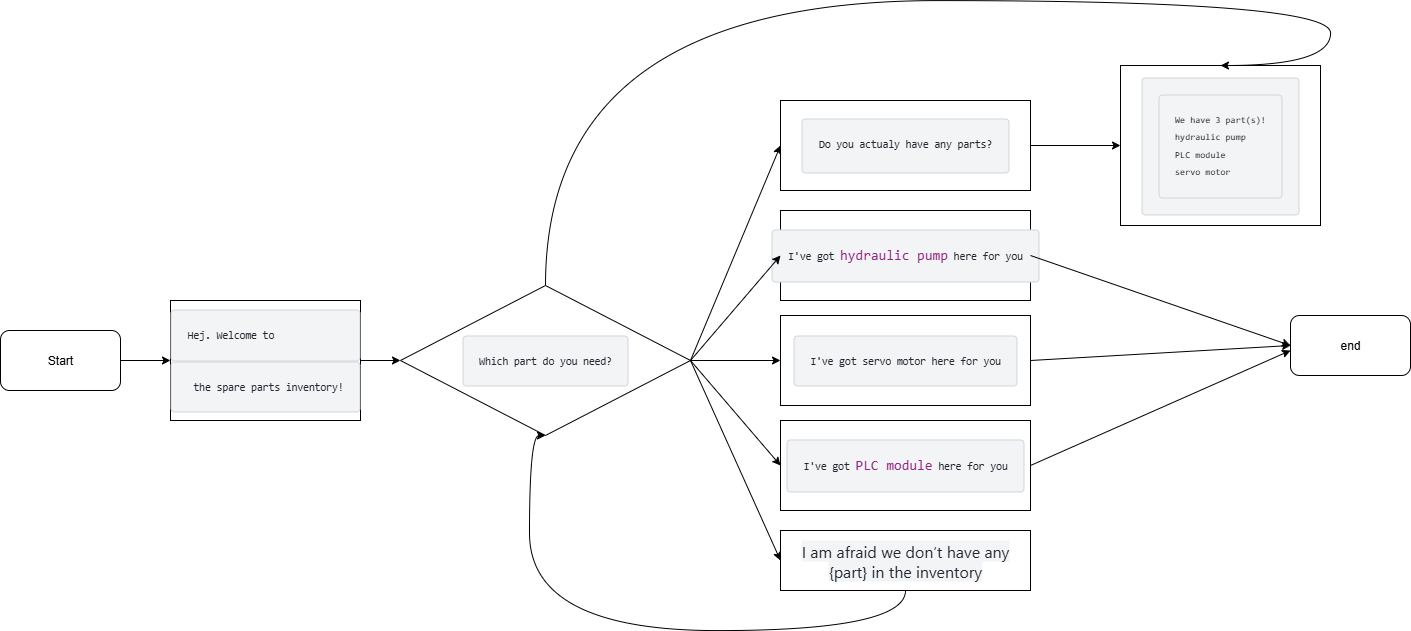

The diagram above was exported from draw.io. Its source (the exported page's mxGraphModel, read from the mxfile embedded in the PNG):
<mxGraphModel dx="1591" dy="2225" grid="1" gridSize="10" guides="1" tooltips="1" connect="1" arrows="1" fold="1" page="1" pageScale="1" pageWidth="827" pageHeight="1169" math="0" shadow="0">
  <root>
    <mxCell id="0" />
    <mxCell id="1" parent="0" />
    <mxCell id="AeMVd479KfwlvdBMi_nT-1" value="Start" style="rounded=1;whiteSpace=wrap;html=1;" vertex="1" parent="1">
      <mxGeometry x="30" y="210" width="120" height="60" as="geometry" />
    </mxCell>
    <mxCell id="AeMVd479KfwlvdBMi_nT-3" value="&lt;pre style=&quot;box-sizing: border-box; overflow: auto; clear: none; font-family: SFMono-Regular, Menlo, Consolas, Monaco, &amp;quot;Liberation Mono&amp;quot;, &amp;quot;Lucida Console&amp;quot;, monospace; font-size: 0.875em; margin: 0px; background-color: rgb(243, 244, 245); border-color: rgb(209, 213, 218); border-style: solid; border-width: 0.666667px; border-image: none 100% / 1 / 0 stretch; border-radius: 0.25rem; color: rgb(34, 40, 50); line-height: 17.5px; padding: 1rem; text-align: start;&quot; tabindex=&quot;-1&quot; id=&quot;codecell1&quot;&gt;Which part do you need?&lt;/pre&gt;" style="rhombus;whiteSpace=wrap;html=1;" vertex="1" parent="1">
      <mxGeometry x="430" y="165" width="290" height="150" as="geometry" />
    </mxCell>
    <mxCell id="AeMVd479KfwlvdBMi_nT-4" value="&lt;pre style=&quot;box-sizing: border-box; overflow: auto; clear: none; font-family: SFMono-Regular, Menlo, Consolas, Monaco, &amp;quot;Liberation Mono&amp;quot;, &amp;quot;Lucida Console&amp;quot;, monospace; font-size: 0.875em; margin: 0px; background-color: rgb(243, 244, 245); border-color: rgb(209, 213, 218); border-style: solid; border-width: 0.666667px; border-image: none 100% / 1 / 0 stretch; border-radius: 0.25rem; color: rgb(34, 40, 50); line-height: 17.5px; padding: 1rem; text-align: start;&quot; tabindex=&quot;-1&quot; id=&quot;codecell1&quot;&gt;Hej. Welcome to&lt;/pre&gt;&lt;pre style=&quot;box-sizing: border-box; overflow: auto; clear: none; font-family: SFMono-Regular, Menlo, Consolas, Monaco, &amp;quot;Liberation Mono&amp;quot;, &amp;quot;Lucida Console&amp;quot;, monospace; font-size: 0.875em; margin: 0px; background-color: rgb(243, 244, 245); border-color: rgb(209, 213, 218); border-style: solid; border-width: 0.666667px; border-image: none 100% / 1 / 0 stretch; border-radius: 0.25rem; color: rgb(34, 40, 50); line-height: 17.5px; padding: 1rem; text-align: start;&quot; tabindex=&quot;-1&quot; id=&quot;codecell1&quot;&gt; the spare parts inventory!&lt;/pre&gt;" style="rounded=0;whiteSpace=wrap;html=1;" vertex="1" parent="1">
      <mxGeometry x="200" y="180" width="190" height="120" as="geometry" />
    </mxCell>
    <mxCell id="AeMVd479KfwlvdBMi_nT-5" value="&lt;pre style=&quot;box-sizing: border-box; overflow: auto; clear: none; font-family: SFMono-Regular, Menlo, Consolas, Monaco, &amp;quot;Liberation Mono&amp;quot;, &amp;quot;Lucida Console&amp;quot;, monospace; font-size: 0.875em; margin: 0px; background-color: rgb(243, 244, 245); border-color: rgb(209, 213, 218); border-style: solid; border-width: 0.666667px; border-image: none 100% / 1 / 0 stretch; border-radius: 0.25rem; color: rgb(34, 40, 50); line-height: 17.5px; padding: 1rem; text-align: start;&quot; tabindex=&quot;-1&quot; id=&quot;codecell1&quot;&gt;I've got servo motor here for you&lt;/pre&gt;" style="rounded=0;whiteSpace=wrap;html=1;" vertex="1" parent="1">
      <mxGeometry x="810" y="195" width="250" height="90" as="geometry" />
    </mxCell>
    <mxCell id="AeMVd479KfwlvdBMi_nT-6" value="&lt;pre style=&quot;box-sizing: border-box; overflow: auto; clear: none; font-family: SFMono-Regular, Menlo, Consolas, Monaco, &amp;quot;Liberation Mono&amp;quot;, &amp;quot;Lucida Console&amp;quot;, monospace; font-size: 0.875em; margin: 0px; background-color: rgb(243, 244, 245); border-color: rgb(209, 213, 218); border-style: solid; border-width: 0.666667px; border-image: none 100% / 1 / 0 stretch; border-radius: 0.25rem; color: rgb(34, 40, 50); line-height: 17.5px; padding: 1rem; text-align: start;&quot; tabindex=&quot;-1&quot; id=&quot;codecell1&quot;&gt;I've got &lt;span style=&quot;box-sizing: border-box; hyphens: none; white-space-collapse: collapse; color: rgb(145, 37, 131); font-size: 14px;&quot; class=&quot;pre&quot;&gt;hydraulic&lt;/span&gt;&lt;span style=&quot;color: rgb(145, 37, 131); font-size: 14px; white-space: normal;&quot;&gt;&amp;nbsp;&lt;/span&gt;&lt;span style=&quot;box-sizing: border-box; hyphens: none; white-space-collapse: collapse; color: rgb(145, 37, 131); font-size: 14px;&quot; class=&quot;pre&quot;&gt;pump&lt;/span&gt; here for you&lt;/pre&gt;" style="rounded=0;whiteSpace=wrap;html=1;" vertex="1" parent="1">
      <mxGeometry x="810" y="90" width="250" height="90" as="geometry" />
    </mxCell>
    <mxCell id="AeMVd479KfwlvdBMi_nT-7" value="&lt;pre style=&quot;box-sizing: border-box; overflow: auto; clear: none; font-family: SFMono-Regular, Menlo, Consolas, Monaco, &amp;quot;Liberation Mono&amp;quot;, &amp;quot;Lucida Console&amp;quot;, monospace; font-size: 0.875em; margin: 0px; background-color: rgb(243, 244, 245); border-color: rgb(209, 213, 218); border-style: solid; border-width: 0.666667px; border-image: none 100% / 1 / 0 stretch; border-radius: 0.25rem; color: rgb(34, 40, 50); line-height: 17.5px; padding: 1rem; text-align: start;&quot; tabindex=&quot;-1&quot; id=&quot;codecell1&quot;&gt;I've got &lt;span style=&quot;box-sizing: border-box; hyphens: none; white-space-collapse: collapse; color: rgb(145, 37, 131); font-size: 14px;&quot; class=&quot;pre&quot;&gt;PLC&lt;/span&gt;&lt;span style=&quot;color: rgb(145, 37, 131); font-size: 14px; white-space: normal;&quot;&gt;&amp;nbsp;&lt;/span&gt;&lt;span style=&quot;box-sizing: border-box; hyphens: none; white-space-collapse: collapse; color: rgb(145, 37, 131); font-size: 14px;&quot; class=&quot;pre&quot;&gt;module&lt;/span&gt; here for you&lt;/pre&gt;" style="rounded=0;whiteSpace=wrap;html=1;" vertex="1" parent="1">
      <mxGeometry x="810" y="300" width="250" height="90" as="geometry" />
    </mxCell>
    <mxCell id="AeMVd479KfwlvdBMi_nT-8" value="&lt;span style=&quot;color: rgb(34, 40, 50); font-family: -apple-system, BlinkMacSystemFont, &amp;quot;Segoe UI&amp;quot;, &amp;quot;Helvetica Neue&amp;quot;, Arial, sans-serif, &amp;quot;Apple Color Emoji&amp;quot;, &amp;quot;Segoe UI Emoji&amp;quot;, &amp;quot;Segoe UI Symbol&amp;quot;; font-size: 16px; text-align: start; background-color: rgb(243, 244, 245);&quot;&gt;I am afraid we don’t have any {part} in the inventory&lt;/span&gt;" style="rounded=0;whiteSpace=wrap;html=1;" vertex="1" parent="1">
      <mxGeometry x="810" y="410" width="250" height="60" as="geometry" />
    </mxCell>
    <mxCell id="AeMVd479KfwlvdBMi_nT-9" value="" style="endArrow=classic;html=1;rounded=0;exitX=1;exitY=0.5;exitDx=0;exitDy=0;entryX=0;entryY=0.5;entryDx=0;entryDy=0;" edge="1" parent="1" source="AeMVd479KfwlvdBMi_nT-3" target="AeMVd479KfwlvdBMi_nT-6">
      <mxGeometry width="50" height="50" relative="1" as="geometry">
        <mxPoint x="790" y="330" as="sourcePoint" />
        <mxPoint x="840" y="280" as="targetPoint" />
      </mxGeometry>
    </mxCell>
    <mxCell id="AeMVd479KfwlvdBMi_nT-10" value="" style="endArrow=classic;html=1;rounded=0;exitX=1;exitY=0.5;exitDx=0;exitDy=0;entryX=0;entryY=0.5;entryDx=0;entryDy=0;" edge="1" parent="1" source="AeMVd479KfwlvdBMi_nT-3" target="AeMVd479KfwlvdBMi_nT-5">
      <mxGeometry width="50" height="50" relative="1" as="geometry">
        <mxPoint x="720" y="335" as="sourcePoint" />
        <mxPoint x="826" y="230" as="targetPoint" />
      </mxGeometry>
    </mxCell>
    <mxCell id="AeMVd479KfwlvdBMi_nT-11" value="" style="endArrow=classic;html=1;rounded=0;entryX=0;entryY=0.5;entryDx=0;entryDy=0;exitX=1;exitY=0.5;exitDx=0;exitDy=0;" edge="1" parent="1" source="AeMVd479KfwlvdBMi_nT-3" target="AeMVd479KfwlvdBMi_nT-7">
      <mxGeometry width="50" height="50" relative="1" as="geometry">
        <mxPoint x="710" y="240" as="sourcePoint" />
        <mxPoint x="846" y="240" as="targetPoint" />
      </mxGeometry>
    </mxCell>
    <mxCell id="AeMVd479KfwlvdBMi_nT-12" value="" style="endArrow=classic;html=1;rounded=0;entryX=0;entryY=0.5;entryDx=0;entryDy=0;exitX=1;exitY=0.5;exitDx=0;exitDy=0;" edge="1" parent="1" source="AeMVd479KfwlvdBMi_nT-3" target="AeMVd479KfwlvdBMi_nT-8">
      <mxGeometry width="50" height="50" relative="1" as="geometry">
        <mxPoint x="800" y="330" as="sourcePoint" />
        <mxPoint x="900" y="435" as="targetPoint" />
      </mxGeometry>
    </mxCell>
    <mxCell id="AeMVd479KfwlvdBMi_nT-18" value="" style="endArrow=classic;html=1;rounded=0;entryX=0.5;entryY=1;entryDx=0;entryDy=0;exitX=0.5;exitY=1;exitDx=0;exitDy=0;edgeStyle=orthogonalEdgeStyle;curved=1;" edge="1" parent="1" source="AeMVd479KfwlvdBMi_nT-8" target="AeMVd479KfwlvdBMi_nT-3">
      <mxGeometry width="50" height="50" relative="1" as="geometry">
        <mxPoint x="820" y="310" as="sourcePoint" />
        <mxPoint x="870" y="260" as="targetPoint" />
        <Array as="points">
          <mxPoint x="935" y="510" />
          <mxPoint x="559" y="510" />
        </Array>
      </mxGeometry>
    </mxCell>
    <mxCell id="AeMVd479KfwlvdBMi_nT-19" value="" style="endArrow=classic;html=1;rounded=0;exitX=1;exitY=0.5;exitDx=0;exitDy=0;entryX=0;entryY=0.5;entryDx=0;entryDy=0;" edge="1" parent="1" source="AeMVd479KfwlvdBMi_nT-4" target="AeMVd479KfwlvdBMi_nT-3">
      <mxGeometry width="50" height="50" relative="1" as="geometry">
        <mxPoint x="680" y="310" as="sourcePoint" />
        <mxPoint x="730" y="260" as="targetPoint" />
      </mxGeometry>
    </mxCell>
    <mxCell id="AeMVd479KfwlvdBMi_nT-20" value="" style="endArrow=classic;html=1;rounded=0;exitX=1;exitY=0.5;exitDx=0;exitDy=0;entryX=0;entryY=0.5;entryDx=0;entryDy=0;" edge="1" parent="1" source="AeMVd479KfwlvdBMi_nT-1" target="AeMVd479KfwlvdBMi_nT-4">
      <mxGeometry width="50" height="50" relative="1" as="geometry">
        <mxPoint x="560" y="250" as="sourcePoint" />
        <mxPoint x="610" y="200" as="targetPoint" />
      </mxGeometry>
    </mxCell>
    <mxCell id="AeMVd479KfwlvdBMi_nT-21" value="&lt;pre style=&quot;box-sizing: border-box; overflow: auto; clear: none; font-family: SFMono-Regular, Menlo, Consolas, Monaco, &amp;quot;Liberation Mono&amp;quot;, &amp;quot;Lucida Console&amp;quot;, monospace; font-size: 0.875em; margin: 0px; background-color: rgb(243, 244, 245); border-color: rgb(209, 213, 218); border-style: solid; border-width: 0.666667px; border-image: none 100% / 1 / 0 stretch; border-radius: 0.25rem; color: rgb(34, 40, 50); line-height: 17.5px; padding: 1rem; text-align: start;&quot; tabindex=&quot;-1&quot; id=&quot;codecell1&quot;&gt;Do you actualy have any parts?&lt;span style=&quot;color: rgba(0, 0, 0, 0); font-family: monospace; font-size: 0px; white-space-collapse: collapse; background-color: rgb(236, 236, 236);&quot;&gt;%3CmxGraphModel%3E%3Croot%3E%3CmxCell%20id%3D%220%22%2F%3E%3CmxCell%20id%3D%221%22%20parent%3D%220%22%2F%3E%3CmxCell%20id%3D%222%22%20value%3D%22%26lt%3Bpre%20style%3D%26quot%3Bbox-sizing%3A%20border-box%3B%20overflow%3A%20auto%3B%20clear%3A%20none%3B%20font-family%3A%20SFMono-Regular%2C%20Menlo%2C%20Consolas%2C%20Monaco%2C%20%26amp%3Bquot%3BLiberation%20Mono%26amp%3Bquot%3B%2C%20%26amp%3Bquot%3BLucida%20Console%26amp%3Bquot%3B%2C%20monospace%3B%20font-size%3A%200.875em%3B%20margin%3A%200px%3B%20background-color%3A%20rgb(243%2C%20244%2C%20245)%3B%20border-color%3A%20rgb(209%2C%20213%2C%20218)%3B%20border-style%3A%20solid%3B%20border-width%3A%200.666667px%3B%20border-image%3A%20none%20100%25%20%2F%201%20%2F%200%20stretch%3B%20border-radius%3A%200.25rem%3B%20color%3A%20rgb(34%2C%2040%2C%2050)%3B%20line-height%3A%2017.5px%3B%20padding%3A%201rem%3B%20text-align%3A%20start%3B%26quot%3B%20tabindex%3D%26quot%3B-1%26quot%3B%20id%3D%26quot%3Bcodecell1%26quot%3B%26gt%3BI've%20got%20%26lt%3Bspan%20style%3D%26quot%3Bbox-sizing%3A%20border-box%3B%20hyphens%3A%20none%3B%20white-space-collapse%3A%20collapse%3B%20color%3A%20rgb(145%2C%2037%2C%20131)%3B%20font-size%3A%2014px%3B%26quot%3B%20class%3D%26quot%3Bpre%26quot%3B%26gt%3Bhydraulic%26lt%3B%2Fspan%26gt%3B%26lt%3Bspan%20style%3D%26quot%3Bcolor%3A%20rgb(145%2C%2037%2C%20131)%3B%20font-size%3A%2014px%3B%20white-space%3A%20normal%3B%26quot%3B%26gt%3B%26amp%3Bnbsp%3B%26lt%3B%2Fspan%26gt%3B%26lt%3Bspan%20style%3D%26quot%3Bbox-sizing%3A%20border-box%3B%20hyphens%3A%20none%3B%20white-space-collapse%3A%20collapse%3B%20color%3A%20rgb(145%2C%2037%2C%20131)%3B%20font-size%3A%2014px%3B%26quot%3B%20class%3D%26quot%3Bpre%26quot%3B%26gt%3Bpump%26lt%3B%2Fspan%26gt%3B%20here%20for%20you%26lt%3B%2Fpre%26gt%3B%22%20style%3D%22rounded%3D0%3BwhiteSpace%3Dwrap%3Bhtml%3D1%3B%22%20vertex%3D%221%22%20parent%3D%221%22%3E%3CmxGeometry%20x%3D%22810%22%20y%3D%2290%22%20width%3D%22250%22%20height%3D%2290%22%20as%3D%22geometry%22%2F%3E%3C%2FmxCell%3E%3C%2Froot%3E%3C%2FmxGraphModel%3E&lt;/span&gt;&lt;/pre&gt;" style="rounded=0;whiteSpace=wrap;html=1;" vertex="1" parent="1">
      <mxGeometry x="810" y="-20" width="250" height="90" as="geometry" />
    </mxCell>
    <mxCell id="AeMVd479KfwlvdBMi_nT-22" value="" style="endArrow=classic;html=1;rounded=0;exitX=1;exitY=0.5;exitDx=0;exitDy=0;entryX=0;entryY=0.5;entryDx=0;entryDy=0;" edge="1" parent="1" source="AeMVd479KfwlvdBMi_nT-3" target="AeMVd479KfwlvdBMi_nT-21">
      <mxGeometry width="50" height="50" relative="1" as="geometry">
        <mxPoint x="640" y="340" as="sourcePoint" />
        <mxPoint x="690" y="290" as="targetPoint" />
      </mxGeometry>
    </mxCell>
    <mxCell id="AeMVd479KfwlvdBMi_nT-23" value="&lt;pre style=&quot;box-sizing: border-box; overflow: auto; clear: none; font-family: SFMono-Regular, Menlo, Consolas, Monaco, &amp;quot;Liberation Mono&amp;quot;, &amp;quot;Lucida Console&amp;quot;, monospace; font-size: 0.875em; margin: 0px; background-color: rgb(243, 244, 245); border-color: rgb(209, 213, 218); border-style: solid; border-width: 0.666667px; border-image: none 100% / 1 / 0 stretch; border-radius: 0.25rem; color: rgb(34, 40, 50); line-height: 17.5px; padding: 1rem; text-align: start;&quot; tabindex=&quot;-1&quot; id=&quot;codecell1&quot;&gt;&lt;pre style=&quot;box-sizing: border-box; overflow: auto; clear: none; font-family: SFMono-Regular, Menlo, Consolas, Monaco, &amp;quot;Liberation Mono&amp;quot;, &amp;quot;Lucida Console&amp;quot;, monospace; font-size: 0.875em; margin: 0px; border-color: rgb(209, 213, 218); border-style: solid; border-width: 0.666667px; border-image: none 100% / 1 / 0 stretch; border-radius: 0.25rem; line-height: 17.5px; padding: 1rem;&quot; tabindex=&quot;-1&quot; id=&quot;codecell1&quot;&gt;We have 3 part(s)!&lt;br/&gt;hydraulic pump&lt;br/&gt;PLC module&lt;br/&gt;servo motor&lt;/pre&gt;&lt;/pre&gt;" style="rounded=0;whiteSpace=wrap;html=1;" vertex="1" parent="1">
      <mxGeometry x="1150" y="-55" width="200" height="160" as="geometry" />
    </mxCell>
    <mxCell id="AeMVd479KfwlvdBMi_nT-24" value="" style="endArrow=classic;html=1;rounded=0;exitX=1;exitY=0.5;exitDx=0;exitDy=0;entryX=0;entryY=0.5;entryDx=0;entryDy=0;" edge="1" parent="1" source="AeMVd479KfwlvdBMi_nT-21" target="AeMVd479KfwlvdBMi_nT-23">
      <mxGeometry width="50" height="50" relative="1" as="geometry">
        <mxPoint x="830" y="340" as="sourcePoint" />
        <mxPoint x="880" y="290" as="targetPoint" />
      </mxGeometry>
    </mxCell>
    <mxCell id="AeMVd479KfwlvdBMi_nT-25" value="" style="endArrow=classic;html=1;rounded=0;exitX=0.5;exitY=0;exitDx=0;exitDy=0;entryX=0.5;entryY=0;entryDx=0;entryDy=0;edgeStyle=orthogonalEdgeStyle;curved=1;" edge="1" parent="1" source="AeMVd479KfwlvdBMi_nT-3" target="AeMVd479KfwlvdBMi_nT-23">
      <mxGeometry width="50" height="50" relative="1" as="geometry">
        <mxPoint x="830" y="340" as="sourcePoint" />
        <mxPoint x="880" y="290" as="targetPoint" />
        <Array as="points">
          <mxPoint x="575" y="-120" />
          <mxPoint x="1360" y="-120" />
        </Array>
      </mxGeometry>
    </mxCell>
    <mxCell id="AeMVd479KfwlvdBMi_nT-26" value="end" style="rounded=1;whiteSpace=wrap;html=1;" vertex="1" parent="1">
      <mxGeometry x="1320" y="195" width="120" height="60" as="geometry" />
    </mxCell>
    <mxCell id="AeMVd479KfwlvdBMi_nT-28" value="" style="endArrow=classic;html=1;rounded=0;exitX=1;exitY=0.5;exitDx=0;exitDy=0;" edge="1" parent="1" source="AeMVd479KfwlvdBMi_nT-7">
      <mxGeometry width="50" height="50" relative="1" as="geometry">
        <mxPoint x="950" y="160" as="sourcePoint" />
        <mxPoint x="1320" y="230" as="targetPoint" />
      </mxGeometry>
    </mxCell>
    <mxCell id="AeMVd479KfwlvdBMi_nT-29" value="" style="endArrow=classic;html=1;rounded=0;entryX=0;entryY=0.5;entryDx=0;entryDy=0;exitX=1;exitY=0.5;exitDx=0;exitDy=0;" edge="1" parent="1" source="AeMVd479KfwlvdBMi_nT-5" target="AeMVd479KfwlvdBMi_nT-26">
      <mxGeometry width="50" height="50" relative="1" as="geometry">
        <mxPoint x="950" y="160" as="sourcePoint" />
        <mxPoint x="1000" y="110" as="targetPoint" />
      </mxGeometry>
    </mxCell>
    <mxCell id="AeMVd479KfwlvdBMi_nT-30" value="" style="endArrow=classic;html=1;rounded=0;exitX=1;exitY=0.5;exitDx=0;exitDy=0;entryX=0;entryY=0.5;entryDx=0;entryDy=0;" edge="1" parent="1" source="AeMVd479KfwlvdBMi_nT-6" target="AeMVd479KfwlvdBMi_nT-26">
      <mxGeometry width="50" height="50" relative="1" as="geometry">
        <mxPoint x="950" y="160" as="sourcePoint" />
        <mxPoint x="1000" y="110" as="targetPoint" />
      </mxGeometry>
    </mxCell>
  </root>
</mxGraphModel>